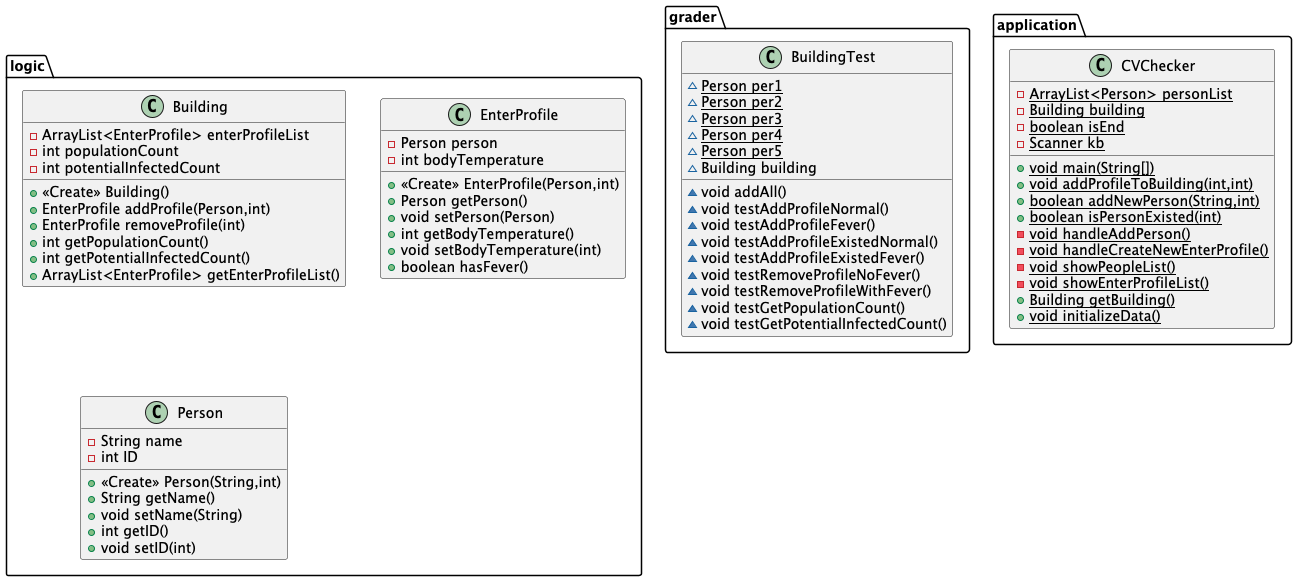

The diagram above was rendered by PlantUML. Its source (embedded in the PNG):
@startuml
class grader.BuildingTest {
~ {static} Person per1
~ {static} Person per2
~ {static} Person per3
~ {static} Person per4
~ {static} Person per5
~ Building building
~ void addAll()
~ void testAddProfileNormal()
~ void testAddProfileFever()
~ void testAddProfileExistedNormal()
~ void testAddProfileExistedFever()
~ void testRemoveProfileNoFever()
~ void testRemoveProfileWithFever()
~ void testGetPopulationCount()
~ void testGetPotentialInfectedCount()
}


class logic.Building {
- ArrayList<EnterProfile> enterProfileList
- int populationCount
- int potentialInfectedCount
+ <<Create>> Building()
+ EnterProfile addProfile(Person,int)
+ EnterProfile removeProfile(int)
+ int getPopulationCount()
+ int getPotentialInfectedCount()
+ ArrayList<EnterProfile> getEnterProfileList()
}


class application.CVChecker {
- {static} ArrayList<Person> personList
- {static} Building building
- {static} boolean isEnd
- {static} Scanner kb
+ {static} void main(String[])
+ {static} void addProfileToBuilding(int,int)
+ {static} boolean addNewPerson(String,int)
+ {static} boolean isPersonExisted(int)
- {static} void handleAddPerson()
- {static} void handleCreateNewEnterProfile()
- {static} void showPeopleList()
- {static} void showEnterProfileList()
+ {static} Building getBuilding()
+ {static} void initializeData()
}


class logic.EnterProfile {
- Person person
- int bodyTemperature
+ <<Create>> EnterProfile(Person,int)
+ Person getPerson()
+ void setPerson(Person)
+ int getBodyTemperature()
+ void setBodyTemperature(int)
+ boolean hasFever()
}


class logic.Person {
- String name
- int ID
+ <<Create>> Person(String,int)
+ String getName()
+ void setName(String)
+ int getID()
+ void setID(int)
}


@enduml